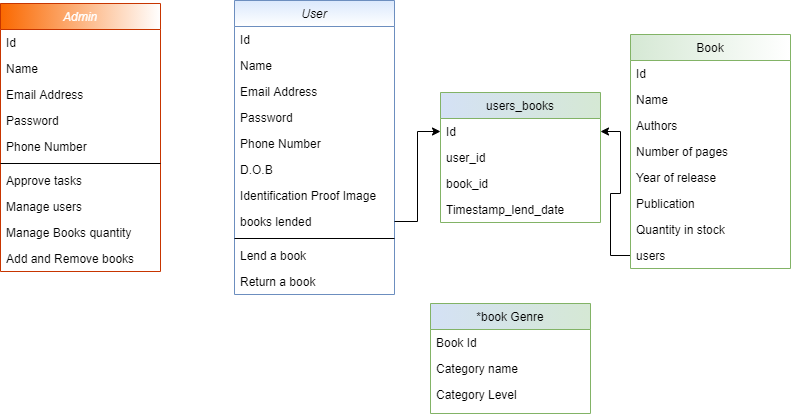

The diagram above was exported from draw.io. Its source (the exported page's mxGraphModel, read from the mxfile embedded in the PNG):
<mxGraphModel dx="862" dy="482" grid="1" gridSize="10" guides="1" tooltips="1" connect="1" arrows="1" fold="1" page="1" pageScale="1" pageWidth="827" pageHeight="1169" math="0" shadow="0">
  <root>
    <mxCell id="WIyWlLk6GJQsqaUBKTNV-0" />
    <mxCell id="WIyWlLk6GJQsqaUBKTNV-1" parent="WIyWlLk6GJQsqaUBKTNV-0" />
    <mxCell id="zkfFHV4jXpPFQw0GAbJ--0" value="User" style="swimlane;fontStyle=2;align=center;verticalAlign=top;childLayout=stackLayout;horizontal=1;startSize=26;horizontalStack=0;resizeParent=1;resizeLast=0;collapsible=1;marginBottom=0;rounded=0;shadow=0;strokeWidth=1;fillColor=#dae8fc;strokeColor=#6c8ebf;gradientColor=#ffffff;swimlaneFillColor=none;" parent="WIyWlLk6GJQsqaUBKTNV-1" vertex="1">
      <mxGeometry x="254" y="67" width="160" height="294" as="geometry">
        <mxRectangle x="230" y="140" width="160" height="26" as="alternateBounds" />
      </mxGeometry>
    </mxCell>
    <mxCell id="nj1xqrzQ_iJLxFgybn2a-23" value="Id" style="text;align=left;verticalAlign=top;spacingLeft=4;spacingRight=4;overflow=hidden;rotatable=0;points=[[0,0.5],[1,0.5]];portConstraint=eastwest;" parent="zkfFHV4jXpPFQw0GAbJ--0" vertex="1">
      <mxGeometry y="26" width="160" height="26" as="geometry" />
    </mxCell>
    <mxCell id="zkfFHV4jXpPFQw0GAbJ--1" value="Name" style="text;align=left;verticalAlign=top;spacingLeft=4;spacingRight=4;overflow=hidden;rotatable=0;points=[[0,0.5],[1,0.5]];portConstraint=eastwest;" parent="zkfFHV4jXpPFQw0GAbJ--0" vertex="1">
      <mxGeometry y="52" width="160" height="26" as="geometry" />
    </mxCell>
    <mxCell id="zkfFHV4jXpPFQw0GAbJ--3" value="Email Address" style="text;align=left;verticalAlign=top;spacingLeft=4;spacingRight=4;overflow=hidden;rotatable=0;points=[[0,0.5],[1,0.5]];portConstraint=eastwest;rounded=0;shadow=0;html=0;" parent="zkfFHV4jXpPFQw0GAbJ--0" vertex="1">
      <mxGeometry y="78" width="160" height="26" as="geometry" />
    </mxCell>
    <mxCell id="nj1xqrzQ_iJLxFgybn2a-3" value="Password" style="text;align=left;verticalAlign=top;spacingLeft=4;spacingRight=4;overflow=hidden;rotatable=0;points=[[0,0.5],[1,0.5]];portConstraint=eastwest;" parent="zkfFHV4jXpPFQw0GAbJ--0" vertex="1">
      <mxGeometry y="104" width="160" height="26" as="geometry" />
    </mxCell>
    <mxCell id="zkfFHV4jXpPFQw0GAbJ--2" value="Phone Number" style="text;align=left;verticalAlign=top;spacingLeft=4;spacingRight=4;overflow=hidden;rotatable=0;points=[[0,0.5],[1,0.5]];portConstraint=eastwest;rounded=0;shadow=0;html=0;" parent="zkfFHV4jXpPFQw0GAbJ--0" vertex="1">
      <mxGeometry y="130" width="160" height="26" as="geometry" />
    </mxCell>
    <mxCell id="nj1xqrzQ_iJLxFgybn2a-0" value="D.O.B" style="text;align=left;verticalAlign=top;spacingLeft=4;spacingRight=4;overflow=hidden;rotatable=0;points=[[0,0.5],[1,0.5]];portConstraint=eastwest;" parent="zkfFHV4jXpPFQw0GAbJ--0" vertex="1">
      <mxGeometry y="156" width="160" height="26" as="geometry" />
    </mxCell>
    <mxCell id="nj1xqrzQ_iJLxFgybn2a-2" value="Identification Proof Image" style="text;align=left;verticalAlign=top;spacingLeft=4;spacingRight=4;overflow=hidden;rotatable=0;points=[[0,0.5],[1,0.5]];portConstraint=eastwest;" parent="zkfFHV4jXpPFQw0GAbJ--0" vertex="1">
      <mxGeometry y="182" width="160" height="26" as="geometry" />
    </mxCell>
    <mxCell id="nj1xqrzQ_iJLxFgybn2a-26" value="books lended" style="text;align=left;verticalAlign=top;spacingLeft=4;spacingRight=4;overflow=hidden;rotatable=0;points=[[0,0.5],[1,0.5]];portConstraint=eastwest;" parent="zkfFHV4jXpPFQw0GAbJ--0" vertex="1">
      <mxGeometry y="208" width="160" height="26" as="geometry" />
    </mxCell>
    <mxCell id="zkfFHV4jXpPFQw0GAbJ--4" value="" style="line;html=1;strokeWidth=1;align=left;verticalAlign=middle;spacingTop=-1;spacingLeft=3;spacingRight=3;rotatable=0;labelPosition=right;points=[];portConstraint=eastwest;" parent="zkfFHV4jXpPFQw0GAbJ--0" vertex="1">
      <mxGeometry y="234" width="160" height="8" as="geometry" />
    </mxCell>
    <mxCell id="zkfFHV4jXpPFQw0GAbJ--5" value="Lend a book" style="text;align=left;verticalAlign=top;spacingLeft=4;spacingRight=4;overflow=hidden;rotatable=0;points=[[0,0.5],[1,0.5]];portConstraint=eastwest;" parent="zkfFHV4jXpPFQw0GAbJ--0" vertex="1">
      <mxGeometry y="242" width="160" height="26" as="geometry" />
    </mxCell>
    <mxCell id="nj1xqrzQ_iJLxFgybn2a-1" value="Return a book" style="text;align=left;verticalAlign=top;spacingLeft=4;spacingRight=4;overflow=hidden;rotatable=0;points=[[0,0.5],[1,0.5]];portConstraint=eastwest;" parent="zkfFHV4jXpPFQw0GAbJ--0" vertex="1">
      <mxGeometry y="268" width="160" height="26" as="geometry" />
    </mxCell>
    <mxCell id="nj1xqrzQ_iJLxFgybn2a-28" value="users_books" style="swimlane;fontStyle=0;align=center;verticalAlign=top;childLayout=stackLayout;horizontal=1;startSize=26;horizontalStack=0;resizeParent=1;resizeLast=0;collapsible=1;marginBottom=0;rounded=0;shadow=0;strokeWidth=1;fillColor=#d5e8d4;strokeColor=#82b366;gradientDirection=west;swimlaneFillColor=none;gradientColor=#D4E1F5;" parent="WIyWlLk6GJQsqaUBKTNV-1" vertex="1">
      <mxGeometry x="460" y="159" width="160" height="130" as="geometry">
        <mxRectangle x="550" y="140" width="160" height="26" as="alternateBounds" />
      </mxGeometry>
    </mxCell>
    <mxCell id="nj1xqrzQ_iJLxFgybn2a-29" value="Id" style="text;align=left;verticalAlign=top;spacingLeft=4;spacingRight=4;overflow=hidden;rotatable=0;points=[[0,0.5],[1,0.5]];portConstraint=eastwest;" parent="nj1xqrzQ_iJLxFgybn2a-28" vertex="1">
      <mxGeometry y="26" width="160" height="26" as="geometry" />
    </mxCell>
    <mxCell id="nj1xqrzQ_iJLxFgybn2a-30" value="user_id" style="text;align=left;verticalAlign=top;spacingLeft=4;spacingRight=4;overflow=hidden;rotatable=0;points=[[0,0.5],[1,0.5]];portConstraint=eastwest;gradientDirection=south;" parent="nj1xqrzQ_iJLxFgybn2a-28" vertex="1">
      <mxGeometry y="52" width="160" height="26" as="geometry" />
    </mxCell>
    <mxCell id="nj1xqrzQ_iJLxFgybn2a-31" value="book_id" style="text;align=left;verticalAlign=top;spacingLeft=4;spacingRight=4;overflow=hidden;rotatable=0;points=[[0,0.5],[1,0.5]];portConstraint=eastwest;rounded=0;shadow=0;html=0;gradientDirection=south;" parent="nj1xqrzQ_iJLxFgybn2a-28" vertex="1">
      <mxGeometry y="78" width="160" height="26" as="geometry" />
    </mxCell>
    <mxCell id="hqaZARF_HcX5Sxh1dQMy-0" value="Timestamp_lend_date" style="text;align=left;verticalAlign=top;spacingLeft=4;spacingRight=4;overflow=hidden;rotatable=0;points=[[0,0.5],[1,0.5]];portConstraint=eastwest;rounded=0;shadow=0;html=0;gradientDirection=south;" vertex="1" parent="nj1xqrzQ_iJLxFgybn2a-28">
      <mxGeometry y="104" width="160" height="26" as="geometry" />
    </mxCell>
    <mxCell id="nj1xqrzQ_iJLxFgybn2a-38" style="edgeStyle=orthogonalEdgeStyle;rounded=0;orthogonalLoop=1;jettySize=auto;html=1;entryX=0;entryY=0.5;entryDx=0;entryDy=0;" parent="WIyWlLk6GJQsqaUBKTNV-1" source="nj1xqrzQ_iJLxFgybn2a-26" target="nj1xqrzQ_iJLxFgybn2a-29" edge="1">
      <mxGeometry relative="1" as="geometry" />
    </mxCell>
    <mxCell id="nj1xqrzQ_iJLxFgybn2a-40" style="edgeStyle=orthogonalEdgeStyle;rounded=0;orthogonalLoop=1;jettySize=auto;html=1;entryX=1;entryY=0.5;entryDx=0;entryDy=0;" parent="WIyWlLk6GJQsqaUBKTNV-1" source="nj1xqrzQ_iJLxFgybn2a-39" target="nj1xqrzQ_iJLxFgybn2a-29" edge="1">
      <mxGeometry relative="1" as="geometry" />
    </mxCell>
    <mxCell id="zkfFHV4jXpPFQw0GAbJ--17" value="Book" style="swimlane;fontStyle=0;align=center;verticalAlign=top;childLayout=stackLayout;horizontal=1;startSize=26;horizontalStack=0;resizeParent=1;resizeLast=0;collapsible=1;marginBottom=0;rounded=0;shadow=0;strokeWidth=1;fillColor=#d5e8d4;strokeColor=#82b366;gradientColor=#ffffff;gradientDirection=east;" parent="WIyWlLk6GJQsqaUBKTNV-1" vertex="1">
      <mxGeometry x="650" y="101" width="160" height="234" as="geometry">
        <mxRectangle x="550" y="140" width="160" height="26" as="alternateBounds" />
      </mxGeometry>
    </mxCell>
    <mxCell id="nj1xqrzQ_iJLxFgybn2a-24" value="Id" style="text;align=left;verticalAlign=top;spacingLeft=4;spacingRight=4;overflow=hidden;rotatable=0;points=[[0,0.5],[1,0.5]];portConstraint=eastwest;" parent="zkfFHV4jXpPFQw0GAbJ--17" vertex="1">
      <mxGeometry y="26" width="160" height="26" as="geometry" />
    </mxCell>
    <mxCell id="zkfFHV4jXpPFQw0GAbJ--18" value="Name" style="text;align=left;verticalAlign=top;spacingLeft=4;spacingRight=4;overflow=hidden;rotatable=0;points=[[0,0.5],[1,0.5]];portConstraint=eastwest;gradientDirection=south;" parent="zkfFHV4jXpPFQw0GAbJ--17" vertex="1">
      <mxGeometry y="52" width="160" height="26" as="geometry" />
    </mxCell>
    <mxCell id="zkfFHV4jXpPFQw0GAbJ--19" value="Authors" style="text;align=left;verticalAlign=top;spacingLeft=4;spacingRight=4;overflow=hidden;rotatable=0;points=[[0,0.5],[1,0.5]];portConstraint=eastwest;rounded=0;shadow=0;html=0;gradientDirection=south;" parent="zkfFHV4jXpPFQw0GAbJ--17" vertex="1">
      <mxGeometry y="78" width="160" height="26" as="geometry" />
    </mxCell>
    <mxCell id="nj1xqrzQ_iJLxFgybn2a-15" value="Number of pages" style="text;align=left;verticalAlign=top;spacingLeft=4;spacingRight=4;overflow=hidden;rotatable=0;points=[[0,0.5],[1,0.5]];portConstraint=eastwest;rounded=0;shadow=0;html=0;gradientDirection=south;" parent="zkfFHV4jXpPFQw0GAbJ--17" vertex="1">
      <mxGeometry y="104" width="160" height="26" as="geometry" />
    </mxCell>
    <mxCell id="zkfFHV4jXpPFQw0GAbJ--21" value="Year of release" style="text;align=left;verticalAlign=top;spacingLeft=4;spacingRight=4;overflow=hidden;rotatable=0;points=[[0,0.5],[1,0.5]];portConstraint=eastwest;rounded=0;shadow=0;html=0;gradientDirection=south;" parent="zkfFHV4jXpPFQw0GAbJ--17" vertex="1">
      <mxGeometry y="130" width="160" height="26" as="geometry" />
    </mxCell>
    <mxCell id="zkfFHV4jXpPFQw0GAbJ--22" value="Publication" style="text;align=left;verticalAlign=top;spacingLeft=4;spacingRight=4;overflow=hidden;rotatable=0;points=[[0,0.5],[1,0.5]];portConstraint=eastwest;rounded=0;shadow=0;html=0;gradientDirection=south;" parent="zkfFHV4jXpPFQw0GAbJ--17" vertex="1">
      <mxGeometry y="156" width="160" height="26" as="geometry" />
    </mxCell>
    <mxCell id="nj1xqrzQ_iJLxFgybn2a-25" value="Quantity in stock&#10;" style="text;align=left;verticalAlign=top;spacingLeft=4;spacingRight=4;overflow=hidden;rotatable=0;points=[[0,0.5],[1,0.5]];portConstraint=eastwest;rounded=0;shadow=0;html=0;gradientColor=#ffffff;gradientDirection=south;" parent="zkfFHV4jXpPFQw0GAbJ--17" vertex="1">
      <mxGeometry y="182" width="160" height="26" as="geometry" />
    </mxCell>
    <mxCell id="nj1xqrzQ_iJLxFgybn2a-39" value="users" style="text;align=left;verticalAlign=top;spacingLeft=4;spacingRight=4;overflow=hidden;rotatable=0;points=[[0,0.5],[1,0.5]];portConstraint=eastwest;rounded=0;shadow=0;html=0;gradientColor=#ffffff;gradientDirection=south;" parent="zkfFHV4jXpPFQw0GAbJ--17" vertex="1">
      <mxGeometry y="208" width="160" height="26" as="geometry" />
    </mxCell>
    <mxCell id="nj1xqrzQ_iJLxFgybn2a-41" value="*book Genre" style="swimlane;fontStyle=0;align=center;verticalAlign=top;childLayout=stackLayout;horizontal=1;startSize=26;horizontalStack=0;resizeParent=1;resizeLast=0;collapsible=1;marginBottom=0;rounded=0;shadow=0;strokeWidth=1;fillColor=#d5e8d4;strokeColor=#82b366;gradientDirection=west;swimlaneFillColor=none;gradientColor=#D4E1F5;" parent="WIyWlLk6GJQsqaUBKTNV-1" vertex="1">
      <mxGeometry x="450" y="370" width="160" height="110" as="geometry">
        <mxRectangle x="550" y="140" width="160" height="26" as="alternateBounds" />
      </mxGeometry>
    </mxCell>
    <mxCell id="nj1xqrzQ_iJLxFgybn2a-42" value="Book Id" style="text;align=left;verticalAlign=top;spacingLeft=4;spacingRight=4;overflow=hidden;rotatable=0;points=[[0,0.5],[1,0.5]];portConstraint=eastwest;" parent="nj1xqrzQ_iJLxFgybn2a-41" vertex="1">
      <mxGeometry y="26" width="160" height="26" as="geometry" />
    </mxCell>
    <mxCell id="nj1xqrzQ_iJLxFgybn2a-43" value="Category name" style="text;align=left;verticalAlign=top;spacingLeft=4;spacingRight=4;overflow=hidden;rotatable=0;points=[[0,0.5],[1,0.5]];portConstraint=eastwest;gradientDirection=south;" parent="nj1xqrzQ_iJLxFgybn2a-41" vertex="1">
      <mxGeometry y="52" width="160" height="26" as="geometry" />
    </mxCell>
    <mxCell id="nj1xqrzQ_iJLxFgybn2a-44" value="Category Level" style="text;align=left;verticalAlign=top;spacingLeft=4;spacingRight=4;overflow=hidden;rotatable=0;points=[[0,0.5],[1,0.5]];portConstraint=eastwest;rounded=0;shadow=0;html=0;gradientDirection=south;" parent="nj1xqrzQ_iJLxFgybn2a-41" vertex="1">
      <mxGeometry y="78" width="160" height="26" as="geometry" />
    </mxCell>
    <mxCell id="nj1xqrzQ_iJLxFgybn2a-4" value="Admin" style="swimlane;fontStyle=2;align=center;verticalAlign=top;childLayout=stackLayout;horizontal=1;startSize=26;horizontalStack=0;resizeParent=1;resizeLast=0;collapsible=1;marginBottom=0;rounded=0;shadow=0;strokeWidth=1;fillColor=#fa6800;strokeColor=#C73500;fontColor=#ffffff;gradientColor=#ffffff;gradientDirection=east;" parent="WIyWlLk6GJQsqaUBKTNV-1" vertex="1">
      <mxGeometry x="20" y="70" width="160" height="268" as="geometry">
        <mxRectangle x="230" y="140" width="160" height="26" as="alternateBounds" />
      </mxGeometry>
    </mxCell>
    <mxCell id="nj1xqrzQ_iJLxFgybn2a-22" value="Id" style="text;align=left;verticalAlign=top;spacingLeft=4;spacingRight=4;overflow=hidden;rotatable=0;points=[[0,0.5],[1,0.5]];portConstraint=eastwest;" parent="nj1xqrzQ_iJLxFgybn2a-4" vertex="1">
      <mxGeometry y="26" width="160" height="26" as="geometry" />
    </mxCell>
    <mxCell id="nj1xqrzQ_iJLxFgybn2a-5" value="Name" style="text;align=left;verticalAlign=top;spacingLeft=4;spacingRight=4;overflow=hidden;rotatable=0;points=[[0,0.5],[1,0.5]];portConstraint=eastwest;" parent="nj1xqrzQ_iJLxFgybn2a-4" vertex="1">
      <mxGeometry y="52" width="160" height="26" as="geometry" />
    </mxCell>
    <mxCell id="nj1xqrzQ_iJLxFgybn2a-6" value="Email Address" style="text;align=left;verticalAlign=top;spacingLeft=4;spacingRight=4;overflow=hidden;rotatable=0;points=[[0,0.5],[1,0.5]];portConstraint=eastwest;rounded=0;shadow=0;html=0;" parent="nj1xqrzQ_iJLxFgybn2a-4" vertex="1">
      <mxGeometry y="78" width="160" height="26" as="geometry" />
    </mxCell>
    <mxCell id="nj1xqrzQ_iJLxFgybn2a-7" value="Password" style="text;align=left;verticalAlign=top;spacingLeft=4;spacingRight=4;overflow=hidden;rotatable=0;points=[[0,0.5],[1,0.5]];portConstraint=eastwest;" parent="nj1xqrzQ_iJLxFgybn2a-4" vertex="1">
      <mxGeometry y="104" width="160" height="26" as="geometry" />
    </mxCell>
    <mxCell id="nj1xqrzQ_iJLxFgybn2a-8" value="Phone Number" style="text;align=left;verticalAlign=top;spacingLeft=4;spacingRight=4;overflow=hidden;rotatable=0;points=[[0,0.5],[1,0.5]];portConstraint=eastwest;rounded=0;shadow=0;html=0;" parent="nj1xqrzQ_iJLxFgybn2a-4" vertex="1">
      <mxGeometry y="130" width="160" height="26" as="geometry" />
    </mxCell>
    <mxCell id="nj1xqrzQ_iJLxFgybn2a-11" value="" style="line;html=1;strokeWidth=1;align=left;verticalAlign=middle;spacingTop=-1;spacingLeft=3;spacingRight=3;rotatable=0;labelPosition=right;points=[];portConstraint=eastwest;" parent="nj1xqrzQ_iJLxFgybn2a-4" vertex="1">
      <mxGeometry y="156" width="160" height="8" as="geometry" />
    </mxCell>
    <mxCell id="nj1xqrzQ_iJLxFgybn2a-12" value="Approve tasks" style="text;align=left;verticalAlign=top;spacingLeft=4;spacingRight=4;overflow=hidden;rotatable=0;points=[[0,0.5],[1,0.5]];portConstraint=eastwest;" parent="nj1xqrzQ_iJLxFgybn2a-4" vertex="1">
      <mxGeometry y="164" width="160" height="26" as="geometry" />
    </mxCell>
    <mxCell id="nj1xqrzQ_iJLxFgybn2a-13" value="Manage users" style="text;align=left;verticalAlign=top;spacingLeft=4;spacingRight=4;overflow=hidden;rotatable=0;points=[[0,0.5],[1,0.5]];portConstraint=eastwest;" parent="nj1xqrzQ_iJLxFgybn2a-4" vertex="1">
      <mxGeometry y="190" width="160" height="26" as="geometry" />
    </mxCell>
    <mxCell id="nj1xqrzQ_iJLxFgybn2a-17" value="Manage Books quantity" style="text;align=left;verticalAlign=top;spacingLeft=4;spacingRight=4;overflow=hidden;rotatable=0;points=[[0,0.5],[1,0.5]];portConstraint=eastwest;" parent="nj1xqrzQ_iJLxFgybn2a-4" vertex="1">
      <mxGeometry y="216" width="160" height="26" as="geometry" />
    </mxCell>
    <mxCell id="nj1xqrzQ_iJLxFgybn2a-16" value="Add and Remove books" style="text;align=left;verticalAlign=top;spacingLeft=4;spacingRight=4;overflow=hidden;rotatable=0;points=[[0,0.5],[1,0.5]];portConstraint=eastwest;" parent="nj1xqrzQ_iJLxFgybn2a-4" vertex="1">
      <mxGeometry y="242" width="160" height="26" as="geometry" />
    </mxCell>
  </root>
</mxGraphModel>